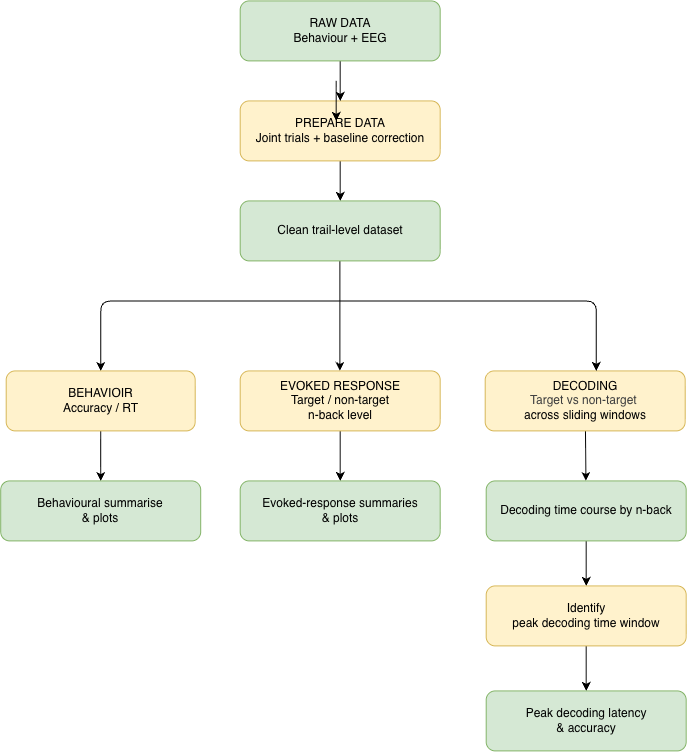

The diagram above was exported from draw.io. Its source (the exported page's mxGraphModel, read from the mxfile embedded in the PNG):
<mxGraphModel dx="1453" dy="747" grid="1" gridSize="10" guides="1" tooltips="1" connect="1" arrows="1" fold="1" page="1" pageScale="1" pageWidth="827" pageHeight="1169" background="light-dark(#FFFFFF,#121212)" math="0" shadow="0">
  <root>
    <mxCell id="0" />
    <mxCell id="1" parent="0" />
    <mxCell id="r7-q-d_gp2vVArG1PcsK-12" edge="1" parent="1" source="jFeEMhVpGa43WwgqFxLm-49" style="edgeStyle=none;html=1;" target="jFeEMhVpGa43WwgqFxLm-52" value="">
      <mxGeometry relative="1" as="geometry" />
    </mxCell>
    <mxCell id="jFeEMhVpGa43WwgqFxLm-49" parent="1" style="rounded=1;whiteSpace=wrap;html=1;fillColor=#fff2cc;strokeColor=#d6b656;" value="PREPARE DATA&lt;br&gt;&lt;div&gt;Joint trials + baseline correction&lt;/div&gt;" vertex="1">
      <mxGeometry height="60" width="200" x="314" y="140" as="geometry" />
    </mxCell>
    <mxCell id="r7-q-d_gp2vVArG1PcsK-13" edge="1" parent="1" source="jFeEMhVpGa43WwgqFxLm-52" style="edgeStyle=elbowEdgeStyle;html=1;entryX=0.5;entryY=0;entryDx=0;entryDy=0;" target="r7-q-d_gp2vVArG1PcsK-5">
      <mxGeometry relative="1" as="geometry">
        <mxPoint x="414" y="370" as="targetPoint" />
      </mxGeometry>
    </mxCell>
    <mxCell id="r7-q-d_gp2vVArG1PcsK-20" edge="1" parent="1" style="edgeStyle=orthogonalEdgeStyle;html=1;entryX=0.5;entryY=0;entryDx=0;entryDy=0;" target="r7-q-d_gp2vVArG1PcsK-1">
      <mxGeometry relative="1" as="geometry">
        <mxPoint x="414" y="340" as="sourcePoint" />
      </mxGeometry>
    </mxCell>
    <mxCell id="jFeEMhVpGa43WwgqFxLm-52" parent="1" style="rounded=1;whiteSpace=wrap;html=1;fillColor=#d5e8d4;strokeColor=#82b366;" value="Clean trail-level dataset" vertex="1">
      <mxGeometry height="60" width="200" x="314" y="240" as="geometry" />
    </mxCell>
    <mxCell id="jFeEMhVpGa43WwgqFxLm-56" edge="1" parent="1" source="jFeEMhVpGa43WwgqFxLm-55" style="edgeStyle=none;html=1;" target="jFeEMhVpGa43WwgqFxLm-49" value="">
      <mxGeometry relative="1" as="geometry" />
    </mxCell>
    <mxCell id="jFeEMhVpGa43WwgqFxLm-55" parent="1" style="rounded=1;whiteSpace=wrap;html=1;fillColor=#d5e8d4;strokeColor=#82b366;" value="RAW DATA&lt;div&gt;Behaviour + EEG&lt;/div&gt;" vertex="1">
      <mxGeometry height="60" width="200" x="314" y="40" as="geometry" />
    </mxCell>
    <mxCell id="r7-q-d_gp2vVArG1PcsK-22" edge="1" parent="1" source="r7-q-d_gp2vVArG1PcsK-1" style="edgeStyle=none;html=1;" target="r7-q-d_gp2vVArG1PcsK-3" value="">
      <mxGeometry relative="1" as="geometry" />
    </mxCell>
    <mxCell id="r7-q-d_gp2vVArG1PcsK-1" parent="1" style="rounded=1;whiteSpace=wrap;html=1;fillColor=#fff2cc;strokeColor=#d6b656;" value="&lt;div&gt;&lt;font color=&quot;#000000&quot;&gt;BEHAVIOIR&lt;/font&gt;&lt;/div&gt;&lt;div&gt;&lt;font color=&quot;#000000&quot;&gt;Accuracy / RT&lt;/font&gt;&lt;/div&gt;" vertex="1">
      <mxGeometry height="60" width="189" x="80" y="410" as="geometry" />
    </mxCell>
    <mxCell id="r7-q-d_gp2vVArG1PcsK-24" edge="1" parent="1" source="r7-q-d_gp2vVArG1PcsK-2" style="edgeStyle=none;html=1;" target="r7-q-d_gp2vVArG1PcsK-7" value="">
      <mxGeometry relative="1" as="geometry" />
    </mxCell>
    <mxCell id="r7-q-d_gp2vVArG1PcsK-2" parent="1" style="rounded=1;whiteSpace=wrap;html=1;fillColor=#fff2cc;strokeColor=#d6b656;" value="&lt;div&gt;&lt;span style=&quot;background-color: transparent;&quot;&gt;&lt;font color=&quot;#000000&quot;&gt;DECODING&lt;/font&gt;&lt;/span&gt;&lt;/div&gt;&lt;div&gt;&lt;span style=&quot;background-color: transparent; color: rgb(63, 63, 63);&quot;&gt;Target vs non-target&amp;nbsp;&lt;/span&gt;&lt;/div&gt;&lt;div&gt;&lt;span style=&quot;background-color: transparent;&quot;&gt;across sliding windows&lt;/span&gt;&lt;/div&gt;" vertex="1">
      <mxGeometry height="60" width="200" x="559" y="410" as="geometry" />
    </mxCell>
    <mxCell id="r7-q-d_gp2vVArG1PcsK-3" parent="1" style="rounded=1;whiteSpace=wrap;html=1;fillColor=#d5e8d4;strokeColor=#82b366;" value="&lt;span style=&quot;background-color: transparent;&quot;&gt;&lt;font color=&quot;#000000&quot;&gt;Behavioural summarise&lt;br&gt;&amp;amp; plots&lt;/font&gt;&lt;/span&gt;" vertex="1">
      <mxGeometry height="60" width="200" x="74.5" y="520" as="geometry" />
    </mxCell>
    <mxCell id="r7-q-d_gp2vVArG1PcsK-23" edge="1" parent="1" source="r7-q-d_gp2vVArG1PcsK-5" style="edgeStyle=none;html=1;" target="r7-q-d_gp2vVArG1PcsK-6" value="">
      <mxGeometry relative="1" as="geometry" />
    </mxCell>
    <mxCell id="r7-q-d_gp2vVArG1PcsK-5" parent="1" style="rounded=1;whiteSpace=wrap;html=1;fillColor=#fff2cc;strokeColor=#d6b656;" value="EVOKED RESPONSE&lt;div&gt;Target / non-target&lt;/div&gt;&lt;div&gt;n-back level&lt;/div&gt;" vertex="1">
      <mxGeometry height="60" width="200" x="314" y="410" as="geometry" />
    </mxCell>
    <mxCell id="r7-q-d_gp2vVArG1PcsK-6" parent="1" style="rounded=1;whiteSpace=wrap;html=1;fillColor=#d5e8d4;strokeColor=#82b366;" value="Evoked-response summaries&lt;div&gt;&amp;amp; plots&lt;/div&gt;" vertex="1">
      <mxGeometry height="60" width="200" x="314" y="520" as="geometry" />
    </mxCell>
    <mxCell id="r7-q-d_gp2vVArG1PcsK-25" edge="1" parent="1" source="r7-q-d_gp2vVArG1PcsK-7" style="edgeStyle=none;html=1;" target="r7-q-d_gp2vVArG1PcsK-8" value="">
      <mxGeometry relative="1" as="geometry" />
    </mxCell>
    <mxCell id="r7-q-d_gp2vVArG1PcsK-7" parent="1" style="rounded=1;whiteSpace=wrap;html=1;fillColor=#d5e8d4;strokeColor=#82b366;" value="Decoding time course by n-back" vertex="1">
      <mxGeometry height="60" width="200" x="560" y="520" as="geometry" />
    </mxCell>
    <mxCell id="r7-q-d_gp2vVArG1PcsK-26" edge="1" parent="1" source="r7-q-d_gp2vVArG1PcsK-8" style="edgeStyle=none;html=1;" target="r7-q-d_gp2vVArG1PcsK-9" value="">
      <mxGeometry relative="1" as="geometry" />
    </mxCell>
    <mxCell id="r7-q-d_gp2vVArG1PcsK-8" parent="1" style="rounded=1;whiteSpace=wrap;html=1;fillColor=#fff2cc;strokeColor=#d6b656;" value="&lt;div&gt;&lt;font color=&quot;#000000&quot;&gt;Identify &lt;br&gt;peak decoding time window&lt;/font&gt;&lt;/div&gt;" vertex="1">
      <mxGeometry height="60" width="200" x="560" y="625" as="geometry" />
    </mxCell>
    <mxCell id="r7-q-d_gp2vVArG1PcsK-9" parent="1" style="rounded=1;whiteSpace=wrap;html=1;fillColor=#d5e8d4;strokeColor=#82b366;" value="Peak decoding latency&lt;div&gt;&amp;amp; accuracy&lt;/div&gt;" vertex="1">
      <mxGeometry height="60" width="200" x="560" y="730" as="geometry" />
    </mxCell>
    <mxCell id="r7-q-d_gp2vVArG1PcsK-11" edge="1" parent="1" style="edgeStyle=none;html=1;" value="">
      <mxGeometry relative="1" as="geometry">
        <mxPoint x="410" y="120" as="sourcePoint" />
        <mxPoint x="410" y="160" as="targetPoint" />
      </mxGeometry>
    </mxCell>
    <mxCell id="r7-q-d_gp2vVArG1PcsK-21" edge="1" parent="1" style="edgeStyle=orthogonalEdgeStyle;html=1;">
      <mxGeometry relative="1" as="geometry">
        <mxPoint x="414" y="340" as="sourcePoint" />
        <mxPoint x="670" y="410" as="targetPoint" />
      </mxGeometry>
    </mxCell>
  </root>
</mxGraphModel>